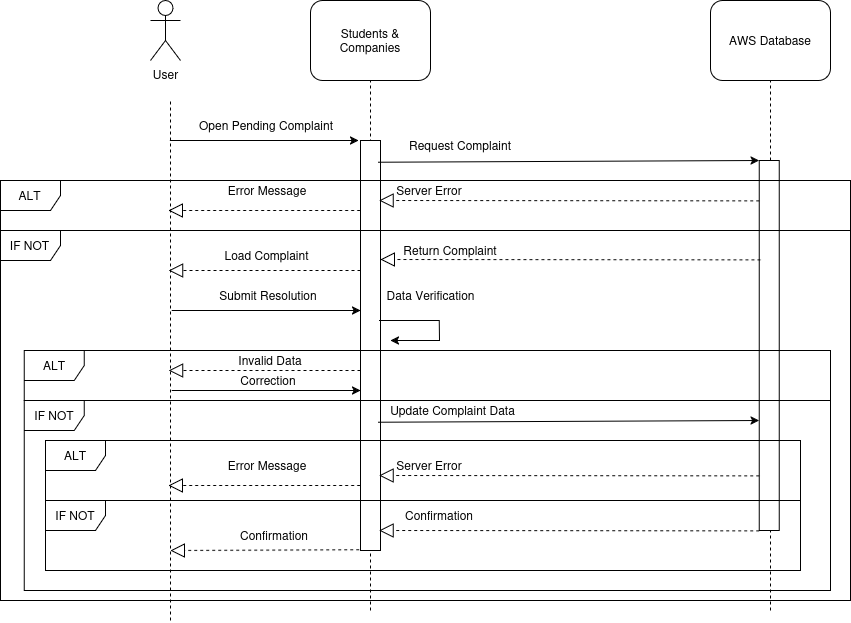

The diagram above was exported from draw.io. Its source (the exported page's mxGraphModel, read from the mxfile embedded in the PNG):
<mxGraphModel dx="2034" dy="1310" grid="1" gridSize="10" guides="1" tooltips="1" connect="1" arrows="1" fold="1" page="1" pageScale="1" pageWidth="1100" pageHeight="850" background="none" math="0" shadow="0">
  <root>
    <mxCell id="0" />
    <mxCell id="1" parent="0" />
    <mxCell id="ln-Szk9AGflIyGVg6pl5-1" value="&lt;div&gt;User&lt;/div&gt;" style="shape=umlActor;verticalLabelPosition=bottom;verticalAlign=top;html=1;outlineConnect=0;" parent="1" vertex="1">
      <mxGeometry x="40" y="-260" width="30" height="60" as="geometry" />
    </mxCell>
    <mxCell id="ln-Szk9AGflIyGVg6pl5-2" value="&lt;div&gt;Students &amp;amp; Companies&lt;/div&gt;" style="rounded=1;whiteSpace=wrap;html=1;" parent="1" vertex="1">
      <mxGeometry x="200" y="-260" width="120" height="80" as="geometry" />
    </mxCell>
    <mxCell id="ln-Szk9AGflIyGVg6pl5-4" value="AWS Database" style="rounded=1;whiteSpace=wrap;html=1;" parent="1" vertex="1">
      <mxGeometry x="600" y="-260" width="120" height="80" as="geometry" />
    </mxCell>
    <mxCell id="ln-Szk9AGflIyGVg6pl5-5" value="" style="endArrow=none;dashed=1;html=1;rounded=0;" parent="1" edge="1">
      <mxGeometry width="50" height="50" relative="1" as="geometry">
        <mxPoint x="60" y="360" as="sourcePoint" />
        <mxPoint x="60" y="-160" as="targetPoint" />
      </mxGeometry>
    </mxCell>
    <mxCell id="ln-Szk9AGflIyGVg6pl5-8" value="" style="endArrow=none;dashed=1;html=1;rounded=0;entryX=0.5;entryY=1;entryDx=0;entryDy=0;" parent="1" target="ln-Szk9AGflIyGVg6pl5-4" edge="1">
      <mxGeometry width="50" height="50" relative="1" as="geometry">
        <mxPoint x="660" y="350" as="sourcePoint" />
        <mxPoint x="659" y="210" as="targetPoint" />
      </mxGeometry>
    </mxCell>
    <mxCell id="ln-Szk9AGflIyGVg6pl5-10" value="" style="endArrow=none;dashed=1;html=1;rounded=0;entryX=0.5;entryY=1;entryDx=0;entryDy=0;" parent="1" target="ln-Szk9AGflIyGVg6pl5-2" edge="1">
      <mxGeometry width="50" height="50" relative="1" as="geometry">
        <mxPoint x="260" y="350" as="sourcePoint" />
        <mxPoint x="260" y="250" as="targetPoint" />
      </mxGeometry>
    </mxCell>
    <mxCell id="ln-Szk9AGflIyGVg6pl5-20" value="" style="rounded=0;whiteSpace=wrap;html=1;" parent="1" vertex="1">
      <mxGeometry x="250" y="-120" width="20" height="410" as="geometry" />
    </mxCell>
    <mxCell id="ln-Szk9AGflIyGVg6pl5-54" value="" style="rounded=0;whiteSpace=wrap;html=1;" parent="1" vertex="1">
      <mxGeometry x="648.75" y="-100" width="20" height="370" as="geometry" />
    </mxCell>
    <mxCell id="AzrbvuX2ZgRUmVUoGmSy-5" value="" style="endArrow=classic;html=1;rounded=0;exitX=1.212;exitY=0.053;exitDx=0;exitDy=0;exitPerimeter=0;" parent="1" edge="1">
      <mxGeometry width="50" height="50" relative="1" as="geometry">
        <mxPoint x="267.4999999999998" y="-98.26999999999998" as="sourcePoint" />
        <mxPoint x="648.75" y="-100" as="targetPoint" />
      </mxGeometry>
    </mxCell>
    <mxCell id="sn7gj-G19lsIhyRGJPzt-11" value="" style="endArrow=block;dashed=1;endFill=0;endSize=12;html=1;rounded=0;" edge="1" parent="1">
      <mxGeometry width="160" relative="1" as="geometry">
        <mxPoint x="249.68" y="-50" as="sourcePoint" />
        <mxPoint x="57.81" y="-50" as="targetPoint" />
      </mxGeometry>
    </mxCell>
    <mxCell id="sn7gj-G19lsIhyRGJPzt-17" value="Update Complaint Data" style="text;html=1;align=center;verticalAlign=middle;whiteSpace=wrap;rounded=0;" vertex="1" parent="1">
      <mxGeometry x="255" y="140" width="175" height="20" as="geometry" />
    </mxCell>
    <mxCell id="sn7gj-G19lsIhyRGJPzt-19" value="ALT" style="shape=umlFrame;whiteSpace=wrap;html=1;pointerEvents=0;" vertex="1" parent="1">
      <mxGeometry x="-65" y="180" width="755" height="60" as="geometry" />
    </mxCell>
    <mxCell id="sn7gj-G19lsIhyRGJPzt-20" value="" style="endArrow=block;dashed=1;endFill=0;endSize=12;html=1;rounded=0;" edge="1" parent="1">
      <mxGeometry width="160" relative="1" as="geometry">
        <mxPoint x="648.75" y="-59.59000000000003" as="sourcePoint" />
        <mxPoint x="268.75" y="-60" as="targetPoint" />
      </mxGeometry>
    </mxCell>
    <mxCell id="sn7gj-G19lsIhyRGJPzt-21" value="Server Error" style="text;html=1;align=center;verticalAlign=middle;whiteSpace=wrap;rounded=0;" vertex="1" parent="1">
      <mxGeometry x="268.75" y="-80" width="100" height="20" as="geometry" />
    </mxCell>
    <mxCell id="sn7gj-G19lsIhyRGJPzt-24" value="Error Message" style="text;html=1;align=center;verticalAlign=middle;whiteSpace=wrap;rounded=0;" vertex="1" parent="1">
      <mxGeometry x="106.88" y="-85" width="100" height="30" as="geometry" />
    </mxCell>
    <mxCell id="sn7gj-G19lsIhyRGJPzt-25" value="IF NOT" style="shape=umlFrame;whiteSpace=wrap;html=1;pointerEvents=0;" vertex="1" parent="1">
      <mxGeometry x="-65" y="240" width="755" height="70" as="geometry" />
    </mxCell>
    <mxCell id="sn7gj-G19lsIhyRGJPzt-39" value="" style="endArrow=block;dashed=1;endFill=0;endSize=12;html=1;rounded=0;" edge="1" parent="1">
      <mxGeometry width="160" relative="1" as="geometry">
        <mxPoint x="648.75" y="270.40999999999997" as="sourcePoint" />
        <mxPoint x="268.75" y="270" as="targetPoint" />
      </mxGeometry>
    </mxCell>
    <mxCell id="sn7gj-G19lsIhyRGJPzt-40" value="Confirmation" style="text;html=1;align=center;verticalAlign=middle;whiteSpace=wrap;rounded=0;" vertex="1" parent="1">
      <mxGeometry x="278.75" y="240" width="100" height="30" as="geometry" />
    </mxCell>
    <mxCell id="sn7gj-G19lsIhyRGJPzt-41" value="" style="endArrow=block;dashed=1;endFill=0;endSize=12;html=1;rounded=0;" edge="1" parent="1">
      <mxGeometry width="160" relative="1" as="geometry">
        <mxPoint x="248.75" y="289.28999999999996" as="sourcePoint" />
        <mxPoint x="60" y="290" as="targetPoint" />
      </mxGeometry>
    </mxCell>
    <mxCell id="sn7gj-G19lsIhyRGJPzt-42" value="Confirmation" style="text;html=1;align=center;verticalAlign=middle;whiteSpace=wrap;rounded=0;" vertex="1" parent="1">
      <mxGeometry x="113.75" y="260" width="100" height="30" as="geometry" />
    </mxCell>
    <mxCell id="sn7gj-G19lsIhyRGJPzt-43" value="" style="endArrow=classic;html=1;rounded=0;" edge="1" parent="1">
      <mxGeometry width="50" height="50" relative="1" as="geometry">
        <mxPoint x="59.36" y="-120" as="sourcePoint" />
        <mxPoint x="248.12" y="-120" as="targetPoint" />
      </mxGeometry>
    </mxCell>
    <mxCell id="sn7gj-G19lsIhyRGJPzt-44" value="Open Pending Complaint" style="text;html=1;align=center;verticalAlign=middle;whiteSpace=wrap;rounded=0;" vertex="1" parent="1">
      <mxGeometry x="66.24" y="-150" width="180" height="30" as="geometry" />
    </mxCell>
    <mxCell id="sn7gj-G19lsIhyRGJPzt-45" value="" style="endArrow=block;dashed=1;endFill=0;endSize=12;html=1;rounded=0;" edge="1" parent="1">
      <mxGeometry width="160" relative="1" as="geometry">
        <mxPoint x="250" y="10" as="sourcePoint" />
        <mxPoint x="58.13" y="10" as="targetPoint" />
      </mxGeometry>
    </mxCell>
    <mxCell id="sn7gj-G19lsIhyRGJPzt-46" value="Load Complaint" style="text;html=1;align=center;verticalAlign=middle;whiteSpace=wrap;rounded=0;" vertex="1" parent="1">
      <mxGeometry x="95.48" y="-20" width="122.8" height="30" as="geometry" />
    </mxCell>
    <mxCell id="sn7gj-G19lsIhyRGJPzt-47" value="" style="endArrow=classic;html=1;rounded=0;" edge="1" parent="1">
      <mxGeometry width="50" height="50" relative="1" as="geometry">
        <mxPoint x="61.24" y="50" as="sourcePoint" />
        <mxPoint x="250" y="50" as="targetPoint" />
      </mxGeometry>
    </mxCell>
    <mxCell id="sn7gj-G19lsIhyRGJPzt-48" value="&lt;div&gt;Submit Resolution&lt;/div&gt;" style="text;html=1;align=center;verticalAlign=middle;whiteSpace=wrap;rounded=0;" vertex="1" parent="1">
      <mxGeometry x="68.11999999999999" y="20" width="180" height="30" as="geometry" />
    </mxCell>
    <mxCell id="sn7gj-G19lsIhyRGJPzt-49" value="" style="endArrow=classic;html=1;rounded=0;" edge="1" parent="1">
      <mxGeometry width="50" height="50" relative="1" as="geometry">
        <mxPoint x="268.75" y="60" as="sourcePoint" />
        <mxPoint x="280" y="80" as="targetPoint" />
        <Array as="points">
          <mxPoint x="328.75" y="60" />
          <mxPoint x="329" y="80" />
        </Array>
      </mxGeometry>
    </mxCell>
    <mxCell id="sn7gj-G19lsIhyRGJPzt-50" value="Data Verification" style="text;html=1;align=center;verticalAlign=middle;whiteSpace=wrap;rounded=0;" vertex="1" parent="1">
      <mxGeometry x="270" y="20" width="101.25" height="30" as="geometry" />
    </mxCell>
    <mxCell id="sn7gj-G19lsIhyRGJPzt-51" value="" style="endArrow=block;dashed=1;endFill=0;endSize=12;html=1;rounded=0;" edge="1" parent="1">
      <mxGeometry width="160" relative="1" as="geometry">
        <mxPoint x="250" y="110" as="sourcePoint" />
        <mxPoint x="58.129999999999995" y="110" as="targetPoint" />
      </mxGeometry>
    </mxCell>
    <mxCell id="sn7gj-G19lsIhyRGJPzt-52" value="" style="endArrow=classic;html=1;rounded=0;" edge="1" parent="1">
      <mxGeometry width="50" height="50" relative="1" as="geometry">
        <mxPoint x="61.24000000000001" y="130" as="sourcePoint" />
        <mxPoint x="250" y="130" as="targetPoint" />
      </mxGeometry>
    </mxCell>
    <mxCell id="sn7gj-G19lsIhyRGJPzt-53" value="Correction" style="text;html=1;align=center;verticalAlign=middle;whiteSpace=wrap;rounded=0;" vertex="1" parent="1">
      <mxGeometry x="68.12" y="110" width="180" height="20" as="geometry" />
    </mxCell>
    <mxCell id="sn7gj-G19lsIhyRGJPzt-54" value="Invalid Data" style="text;html=1;align=center;verticalAlign=middle;whiteSpace=wrap;rounded=0;" vertex="1" parent="1">
      <mxGeometry x="70" y="90" width="180" height="20" as="geometry" />
    </mxCell>
    <mxCell id="sn7gj-G19lsIhyRGJPzt-55" value="ALT" style="shape=umlFrame;whiteSpace=wrap;html=1;pointerEvents=0;" vertex="1" parent="1">
      <mxGeometry x="-86.25" y="90" width="806.25" height="50" as="geometry" />
    </mxCell>
    <mxCell id="sn7gj-G19lsIhyRGJPzt-57" value="IF NOT" style="shape=umlFrame;whiteSpace=wrap;html=1;pointerEvents=0;" vertex="1" parent="1">
      <mxGeometry x="-86.25" y="140" width="806.25" height="190" as="geometry" />
    </mxCell>
    <mxCell id="sn7gj-G19lsIhyRGJPzt-58" value="Request Complaint" style="text;html=1;align=center;verticalAlign=middle;whiteSpace=wrap;rounded=0;" vertex="1" parent="1">
      <mxGeometry x="270" y="-130" width="160" height="30" as="geometry" />
    </mxCell>
    <mxCell id="sn7gj-G19lsIhyRGJPzt-59" value="" style="endArrow=block;dashed=1;endFill=0;endSize=12;html=1;rounded=0;" edge="1" parent="1">
      <mxGeometry width="160" relative="1" as="geometry">
        <mxPoint x="650" y="-0.5900000000000318" as="sourcePoint" />
        <mxPoint x="270" y="-1" as="targetPoint" />
      </mxGeometry>
    </mxCell>
    <mxCell id="sn7gj-G19lsIhyRGJPzt-60" value="Return Complaint" style="text;html=1;align=center;verticalAlign=middle;whiteSpace=wrap;rounded=0;" vertex="1" parent="1">
      <mxGeometry x="290" y="-20" width="100" height="20" as="geometry" />
    </mxCell>
    <mxCell id="sn7gj-G19lsIhyRGJPzt-61" value="ALT" style="shape=umlFrame;whiteSpace=wrap;html=1;pointerEvents=0;" vertex="1" parent="1">
      <mxGeometry x="-110" y="-80" width="850" height="50" as="geometry" />
    </mxCell>
    <mxCell id="sn7gj-G19lsIhyRGJPzt-62" value="IF NOT" style="shape=umlFrame;whiteSpace=wrap;html=1;pointerEvents=0;" vertex="1" parent="1">
      <mxGeometry x="-110" y="-30" width="850" height="370" as="geometry" />
    </mxCell>
    <mxCell id="sn7gj-G19lsIhyRGJPzt-63" value="" style="endArrow=classic;html=1;rounded=0;exitX=1.212;exitY=0.053;exitDx=0;exitDy=0;exitPerimeter=0;" edge="1" parent="1">
      <mxGeometry width="50" height="50" relative="1" as="geometry">
        <mxPoint x="267.4999999999998" y="161.73000000000002" as="sourcePoint" />
        <mxPoint x="648.75" y="160" as="targetPoint" />
      </mxGeometry>
    </mxCell>
    <mxCell id="sn7gj-G19lsIhyRGJPzt-64" value="" style="endArrow=block;dashed=1;endFill=0;endSize=12;html=1;rounded=0;" edge="1" parent="1">
      <mxGeometry width="160" relative="1" as="geometry">
        <mxPoint x="249.68" y="225" as="sourcePoint" />
        <mxPoint x="57.81" y="225" as="targetPoint" />
      </mxGeometry>
    </mxCell>
    <mxCell id="sn7gj-G19lsIhyRGJPzt-65" value="" style="endArrow=block;dashed=1;endFill=0;endSize=12;html=1;rounded=0;" edge="1" parent="1">
      <mxGeometry width="160" relative="1" as="geometry">
        <mxPoint x="648.75" y="215.40999999999997" as="sourcePoint" />
        <mxPoint x="268.75" y="215" as="targetPoint" />
      </mxGeometry>
    </mxCell>
    <mxCell id="sn7gj-G19lsIhyRGJPzt-66" value="Server Error" style="text;html=1;align=center;verticalAlign=middle;whiteSpace=wrap;rounded=0;" vertex="1" parent="1">
      <mxGeometry x="268.75" y="195" width="100" height="20" as="geometry" />
    </mxCell>
    <mxCell id="sn7gj-G19lsIhyRGJPzt-67" value="Error Message" style="text;html=1;align=center;verticalAlign=middle;whiteSpace=wrap;rounded=0;" vertex="1" parent="1">
      <mxGeometry x="106.88" y="190" width="100" height="30" as="geometry" />
    </mxCell>
  </root>
</mxGraphModel>